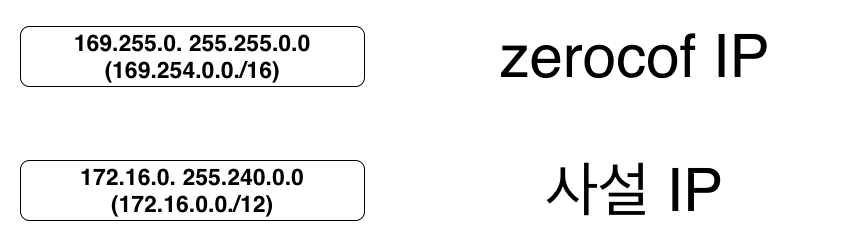

The diagram above was exported from draw.io. Its source (the exported page's mxGraphModel, read from the mxfile embedded in the PNG):
<mxGraphModel dx="2935" dy="1164" grid="0" gridSize="10" guides="1" tooltips="1" connect="1" arrows="1" fold="1" page="1" pageScale="0.5" pageWidth="3300" pageHeight="4681" background="#ffffff" math="0" shadow="0">
  <root>
    <mxCell id="0" />
    <mxCell id="1" parent="0" />
    <mxCell id="2" value="&lt;b&gt;&lt;font style=&quot;font-size: 23px&quot;&gt;169.255.0. 255.255.0.0&lt;br&gt;(169.254.0.0./16)&lt;br&gt;&lt;/font&gt;&lt;/b&gt;" style="rounded=1;whiteSpace=wrap;html=1;" vertex="1" parent="1">
      <mxGeometry x="-10" y="12263" width="344" height="60" as="geometry" />
    </mxCell>
    <mxCell id="3" value="&lt;span style=&quot;font-size: 60px&quot;&gt;zerocof IP&lt;/span&gt;" style="text;html=1;strokeColor=none;fillColor=none;align=center;verticalAlign=middle;whiteSpace=wrap;rounded=0;" vertex="1" parent="1">
      <mxGeometry x="408" y="12283" width="393" height="20" as="geometry" />
    </mxCell>
    <mxCell id="4" value="&lt;b&gt;&lt;font style=&quot;font-size: 23px&quot;&gt;172.16.0. 255.240.0.0&lt;br&gt;(172.16.0.0./12)&lt;br&gt;&lt;/font&gt;&lt;/b&gt;" style="rounded=1;whiteSpace=wrap;html=1;" vertex="1" parent="1">
      <mxGeometry x="-10" y="12397" width="344" height="60" as="geometry" />
    </mxCell>
    <mxCell id="5" value="&lt;span style=&quot;font-size: 60px&quot;&gt;사설 IP&lt;/span&gt;" style="text;html=1;strokeColor=none;fillColor=none;align=center;verticalAlign=middle;whiteSpace=wrap;rounded=0;" vertex="1" parent="1">
      <mxGeometry x="408" y="12417" width="393" height="20" as="geometry" />
    </mxCell>
  </root>
</mxGraphModel>